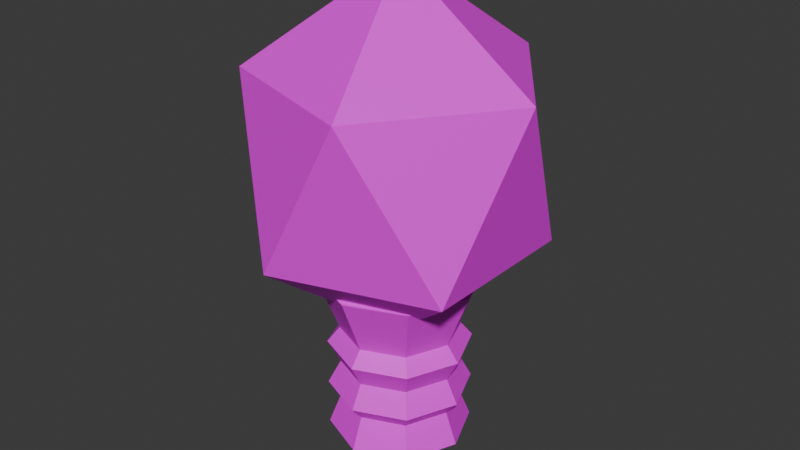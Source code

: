 # Source: lightbulb.blend  (saved by Blender 4.3.32; exported with 4.5.12 LTS)
import bpy
from mathutils import Matrix  # noqa: F401  (used for matrix-valued properties, if any)

bpy.ops.wm.read_factory_settings(use_empty=True)
scene = bpy.context.scene
scene.name = 'Scene'

# ---- collections
col_collection = bpy.data.collections.new('Collection'); scene.collection.children.link(col_collection)

# ---- images (referenced by path relative to the original .blend; pixels are not part of the script)
import os
ASSET_DIR = os.environ.get("B2B_ASSET_DIR", "")  # directory of the original .blend (textures are referenced by path, not embedded)
HERE = os.path.dirname(os.path.abspath(__file__))  # packed textures are extracted next to this script under _unpacked/

def load_image(name, relpath, width, height, colorspace="sRGB"):
    """Load a texture the original file referenced (path relative to the .blend, or extracted next to this script)."""
    p = next((c for c in (os.path.join(HERE, relpath), os.path.join(ASSET_DIR, relpath)) if relpath and os.path.exists(c)), "")
    if p:
        img = bpy.data.images.load(p, check_existing=True)
        img.name = name
    else:  # same state as the original file: an image datablock whose file is absent (Cycles renders it pink)
        img = bpy.data.images.new(name, width, height)
        img.source = "FILE"
        img.filepath = "//" + (relpath or name)
    img.colorspace_settings.name = colorspace
    return img
img_lightbulb = load_image('lightbulb', 'lightbulb.png', 1024, 1024, 'sRGB')

# ---- materials (node trees are filled in below, after node groups)
mat_material_001 = bpy.data.materials.new('Material.001')

# ---- material node trees
mat_material_001.use_nodes = True; mat_material_001.node_tree.nodes.clear()
_N = mat_material_001.node_tree.nodes; _L = mat_material_001.node_tree.links
n0 = _N.new('ShaderNodeBsdfPrincipled'); n0.name = 'Principled BSDF'; n0.location = (10, 300)
n1 = _N.new('ShaderNodeOutputMaterial'); n1.name = 'Material Output'; n1.location = (300, 300)
n2 = _N.new('ShaderNodeTexImage'); n2.name = 'Image Texture'; n2.location = (-280, 280)
n2.image = img_lightbulb
_L.new(n0.outputs[0], n1.inputs[0])
_L.new(n2.outputs[0], n0.inputs[0])
n1.is_active_output = True

# ---- world
world_world = bpy.data.worlds.new('World'); scene.world = world_world
world_world.use_nodes = True; world_world.node_tree.nodes.clear()
_N = world_world.node_tree.nodes; _L = world_world.node_tree.links
n0 = _N.new('ShaderNodeOutputWorld'); n0.name = 'World Output'; n0.location = (300, 300)
n1 = _N.new('ShaderNodeBackground'); n1.name = 'Background'; n1.location = (10, 300)
n1.inputs[0].default_value = (0.05088, 0.05088, 0.05088, 1.0)
_L.new(n1.outputs[0], n0.inputs[0])
n0.is_active_output = True
world_world.color = (0.05088, 0.05088, 0.05088)
world_world.sun_shadow_jitter_overblur = 0.0

# ---- meshes
me_cylinder = bpy.data.meshes.new('Cylinder')
me_cylinder.from_pydata([(0.0, 1.0, -1.0), (0.0, 1.0, 1.0), (0.7071, 0.7071, -1.0), (0.7071, 0.7071, 1.0), (1.0, 0.0, -1.0), (1.0, 0.0, 1.0), (0.7071, -0.7071, -1.0), (0.7071, -0.7071, 1.0), (0.0, -1.0, -1.0), (0.0, -1.0, 1.0), (-0.7071, -0.7071, -1.0), (-0.7071, -0.7071, 1.0), (-1.0, 0.0, -1.0), (-1.0, 0.0, 1.0), (-0.7071, 0.7071, -1.0), (-0.7071, 0.7071, 1.0), (-8.755e-10, 0.8237, -0.5492), (0.0, 1.0, -0.3333), (-8.755e-10, 0.8237, 1.886e-08), (0.0, 1.0, 0.3333), (-8.755e-10, 0.8237, 0.5492), (0.5825, 0.5825, 0.5492), (0.7071, 0.7071, 0.3333), (0.5825, 0.5825, -3.024e-08), (0.7071, 0.7071, -0.3333), (0.5825, 0.5825, -0.5492), (0.8237, 8.755e-10, 0.5492), (1.0, 0.0, 0.3333), (0.8237, 8.755e-10, -3.024e-08), (1.0, 0.0, -0.3333), (0.8237, 8.755e-10, -0.5492), (0.5825, -0.5825, 0.5492), (0.7071, -0.7071, 0.3333), (0.5825, -0.5825, -3.024e-08), (0.7071, -0.7071, -0.3333), (0.5825, -0.5825, -0.5492), (-8.755e-10, -0.8237, 0.5492), (0.0, -1.0, 0.3333), (-8.755e-10, -0.8237, -3.024e-08), (0.0, -1.0, -0.3333), (-8.755e-10, -0.8237, -0.5492), (-0.5825, -0.5825, 0.5492), (-0.7071, -0.7071, 0.3333), (-0.5825, -0.5825, -3.024e-08), (-0.7071, -0.7071, -0.3333), (-0.5825, -0.5825, -0.5492), (-0.8237, 8.755e-10, 0.5492), (-1.0, 0.0, 0.3333), (-0.8237, 8.755e-10, -3.024e-08), (-1.0, 0.0, -0.3333), (-0.8237, 8.755e-10, -0.5492), (-0.5825, 0.5825, 0.5492), (-0.7071, 0.7071, 0.3333), (-0.5825, 0.5825, -3.024e-08), (-0.7071, 0.7071, -0.3333), (-0.5825, 0.5825, -0.5492), (0.8139, 0.8139, 1.383), (-8.297e-10, 1.151, 1.383), (1.151, 5.915e-10, 1.383), (0.8139, -0.8139, 1.383), (-8.297e-10, -1.151, 1.383), (-0.8139, -0.8139, 1.383), (-1.151, 5.915e-10, 1.383), (-0.8139, 0.8139, 1.383), (-9.735e-09, -9.735e-09, -1.465)], [], [(20, 1, 3, 21), (21, 3, 5, 26), (26, 5, 7, 31), (31, 7, 9, 36), (36, 9, 11, 41), (41, 11, 13, 46), (5, 3, 56, 58), (46, 13, 15, 51), (51, 15, 1, 20), (14, 55, 16, 0), (55, 54, 17, 16), (54, 53, 18, 17), (53, 52, 19, 18), (52, 51, 20, 19), (12, 50, 55, 14), (50, 49, 54, 55), (49, 48, 53, 54), (48, 47, 52, 53), (47, 46, 51, 52), (10, 45, 50, 12), (45, 44, 49, 50), (44, 43, 48, 49), (43, 42, 47, 48), (42, 41, 46, 47), (8, 40, 45, 10), (40, 39, 44, 45), (39, 38, 43, 44), (38, 37, 42, 43), (37, 36, 41, 42), (6, 35, 40, 8), (35, 34, 39, 40), (34, 33, 38, 39), (33, 32, 37, 38), (32, 31, 36, 37), (4, 30, 35, 6), (30, 29, 34, 35), (29, 28, 33, 34), (28, 27, 32, 33), (27, 26, 31, 32), (2, 25, 30, 4), (25, 24, 29, 30), (24, 23, 28, 29), (23, 22, 27, 28), (22, 21, 26, 27), (0, 16, 25, 2), (16, 17, 24, 25), (17, 18, 23, 24), (18, 19, 22, 23), (19, 20, 21, 22), (56, 57, 63, 62, 61, 60, 59, 58), (11, 9, 60, 61), (1, 15, 63, 57), (3, 1, 57, 56), (7, 5, 58, 59), (13, 11, 61, 62), (9, 7, 59, 60), (15, 13, 62, 63), (0, 2, 64), (2, 4, 64), (4, 6, 64), (6, 8, 64), (8, 10, 64), (10, 12, 64), (12, 14, 64), (14, 0, 64)])
_uv = me_cylinder.uv_layers.new(name='UVMap')
_uv.uv.foreach_set('vector', [0.2582, 0.0195, 0.306, 0.0195, 0.306, 0.09112, 0.2582, 0.09112, 0.2582, 0.09112, 0.306, 0.09112, 0.306, 0.1627, 0.2582, 0.1627, 0.2582, 0.1627, 0.306, 0.1627, 0.306, 0.2344, 0.2582, 0.2344, 0.2582, 0.2344, 0.306, 0.2344, 0.306, 0.306, 0.2582, 0.306, 0.2582, 0.306, 0.306, 0.306, 0.306, 0.3776, 0.2582, 0.3776, 0.2582, 0.3776, 0.306, 0.3776, 0.306, 0.4492, 0.2582, 0.4492, 0.306, 0.1627, 0.306, 0.09112, 0.306, 0.09112, 0.306, 0.1627, 0.2582, 0.4492, 0.306, 0.4492, 0.306, 0.5209, 0.2582, 0.5209, 0.2582, 0.5209, 0.306, 0.5209, 0.306, 0.5925, 0.2582, 0.5925, 0.0195, 0.5209, 0.06725, 0.5209, 0.06725, 0.5925, 0.0195, 0.5925, 0.06725, 0.5209, 0.115, 0.5209, 0.115, 0.5925, 0.06725, 0.5925, 0.115, 0.5209, 0.1627, 0.5209, 0.1627, 0.5925, 0.115, 0.5925, 0.1627, 0.5209, 0.2105, 0.5209, 0.2105, 0.5925, 0.1627, 0.5925, 0.2105, 0.5209, 0.2582, 0.5209, 0.2582, 0.5925, 0.2105, 0.5925, 0.0195, 0.4492, 0.06725, 0.4492, 0.06725, 0.5209, 0.0195, 0.5209, 0.06725, 0.4492, 0.115, 0.4492, 0.115, 0.5209, 0.06725, 0.5209, 0.115, 0.4492, 0.1627, 0.4492, 0.1627, 0.5209, 0.115, 0.5209, 0.1627, 0.4492, 0.2105, 0.4492, 0.2105, 0.5209, 0.1627, 0.5209, 0.2105, 0.4492, 0.2582, 0.4492, 0.2582, 0.5209, 0.2105, 0.5209, 0.0195, 0.3776, 0.06725, 0.3776, 0.06725, 0.4492, 0.0195, 0.4492, 0.06725, 0.3776, 0.115, 0.3776, 0.115, 0.4492, 0.06725, 0.4492, 0.115, 0.3776, 0.1627, 0.3776, 0.1627, 0.4492, 0.115, 0.4492, 0.1627, 0.3776, 0.2105, 0.3776, 0.2105, 0.4492, 0.1627, 0.4492, 0.2105, 0.3776, 0.2582, 0.3776, 0.2582, 0.4492, 0.2105, 0.4492, 0.0195, 0.306, 0.06725, 0.306, 0.06725, 0.3776, 0.0195, 0.3776, 0.06725, 0.306, 0.115, 0.306, 0.115, 0.3776, 0.06725, 0.3776, 0.115, 0.306, 0.1627, 0.306, 0.1627, 0.3776, 0.115, 0.3776, 0.1627, 0.306, 0.2105, 0.306, 0.2105, 0.3776, 0.1627, 0.3776, 0.2105, 0.306, 0.2582, 0.306, 0.2582, 0.3776, 0.2105, 0.3776, 0.0195, 0.2344, 0.06725, 0.2344, 0.06725, 0.306, 0.0195, 0.306, 0.06725, 0.2344, 0.115, 0.2344, 0.115, 0.306, 0.06725, 0.306, 0.115, 0.2344, 0.1627, 0.2344, 0.1627, 0.306, 0.115, 0.306, 0.1627, 0.2344, 0.2105, 0.2344, 0.2105, 0.306, 0.1627, 0.306, 0.2105, 0.2344, 0.2582, 0.2344, 0.2582, 0.306, 0.2105, 0.306, 0.0195, 0.1627, 0.06725, 0.1627, 0.06725, 0.2344, 0.0195, 0.2344, 0.06725, 0.1627, 0.115, 0.1627, 0.115, 0.2344, 0.06725, 0.2344, 0.115, 0.1627, 0.1627, 0.1627, 0.1627, 0.2344, 0.115, 0.2344, 0.1627, 0.1627, 0.2105, 0.1627, 0.2105, 0.2344, 0.1627, 0.2344, 0.2105, 0.1627, 0.2582, 0.1627, 0.2582, 0.2344, 0.2105, 0.2344, 0.0195, 0.09112, 0.06725, 0.09112, 0.06725, 0.1627, 0.0195, 0.1627, 0.06725, 0.09112, 0.115, 0.09112, 0.115, 0.1627, 0.06725, 0.1627, 0.115, 0.09112, 0.1627, 0.09112, 0.1627, 0.1627, 0.115, 0.1627, 0.1627, 0.09112, 0.2105, 0.09112, 0.2105, 0.1627, 0.1627, 0.1627, 0.2105, 0.09112, 0.2582, 0.09112, 0.2582, 0.1627, 0.2105, 0.1627, 0.0195, 0.0195, 0.06725, 0.0195, 0.06725, 0.09112, 0.0195, 0.09112, 0.06725, 0.0195, 0.115, 0.0195, 0.115, 0.09112, 0.06725, 0.09112, 0.115, 0.0195, 0.1627, 0.0195, 0.1627, 0.09112, 0.115, 0.09112, 0.1627, 0.0195, 0.2105, 0.0195, 0.2105, 0.09112, 0.1627, 0.09112, 0.2105, 0.0195, 0.2582, 0.0195, 0.2582, 0.09112, 0.2105, 0.09112, 0.5039, 0.7349, 0.5039, 0.8619, 0.4141, 0.9516, 0.2872, 0.9516, 0.1974, 0.8619, 0.1974, 0.7349, 0.2872, 0.6452, 0.4141, 0.6452, 0.306, 0.3776, 0.306, 0.306, 0.306, 0.306, 0.306, 0.3776, 0.306, 0.5925, 0.306, 0.5209, 0.306, 0.5209, 0.306, 0.5925, 0.306, 0.09112, 0.306, 0.0195, 0.306, 0.0195, 0.306, 0.09112, 0.306, 0.2344, 0.306, 0.1627, 0.306, 0.1627, 0.306, 0.2344, 0.306, 0.4492, 0.306, 0.3776, 0.306, 0.3776, 0.306, 0.4492, 0.306, 0.306, 0.306, 0.2344, 0.306, 0.2344, 0.306, 0.306, 0.306, 0.5209, 0.306, 0.4492, 0.306, 0.4492, 0.306, 0.5209, 0.8412, 0.8657, 0.7499, 0.957, 0.6853, 0.8011, 0.7499, 0.957, 0.6207, 0.957, 0.6853, 0.8011, 0.6207, 0.957, 0.5293, 0.8657, 0.6853, 0.8011, 0.5293, 0.8657, 0.5293, 0.7365, 0.6853, 0.8011, 0.5293, 0.7365, 0.6207, 0.6451, 0.6853, 0.8011, 0.6207, 0.6451, 0.7499, 0.6451, 0.6853, 0.8011, 0.7499, 0.6451, 0.8412, 0.7365, 0.6853, 0.8011, 0.8412, 0.7365, 0.8412, 0.8657, 0.6853, 0.8011])
me_cylinder.materials.append(mat_material_001)
me_cylinder.update()
me_icosphere = bpy.data.meshes.new('Icosphere')
me_icosphere.from_pydata([(0.0, 0.0, -1.0), (0.7236, -0.5257, -0.4472), (-0.2764, -0.8506, -0.4472), (-0.8944, 0.0, -0.4472), (-0.2764, 0.8506, -0.4472), (0.7236, 0.5257, -0.4472), (0.2764, -0.8506, 0.4472), (-0.7236, -0.5257, 0.4472), (-0.7236, 0.5257, 0.4472), (0.2764, 0.8506, 0.4472), (0.8944, 0.0, 0.4472), (0.0, 0.0, 1.0)], [], [(0, 1, 2), (1, 0, 5), (0, 2, 3), (0, 3, 4), (0, 4, 5), (1, 5, 10), (2, 1, 6), (3, 2, 7), (4, 3, 8), (5, 4, 9), (1, 10, 6), (2, 6, 7), (3, 7, 8), (4, 8, 9), (5, 9, 10), (6, 10, 11), (7, 6, 11), (8, 7, 11), (9, 8, 11), (10, 9, 11)])
_uv = me_icosphere.uv_layers.new(name='UVMap')
_uv.uv.foreach_set('vector', [0.5431, 0.1339, 0.6092, 0.0195, 0.6752, 0.1339, 0.6092, 0.0195, 0.5431, 0.1339, 0.4771, 0.0195, 0.705, 0.1292, 0.8194, 0.06312, 0.8194, 0.1952, 0.705, 0.1292, 0.8194, 0.1952, 0.705, 0.2613, 0.5431, 0.1339, 0.411, 0.1339, 0.4771, 0.0195, 0.9728, 0.1952, 0.9728, 0.3273, 0.8584, 0.2613, 0.9728, 0.06312, 0.9728, 0.1952, 0.8584, 0.1292, 0.411, 0.4407, 0.345, 0.3263, 0.4771, 0.3263, 0.705, 0.2613, 0.8194, 0.1952, 0.8194, 0.3273, 0.4771, 0.0195, 0.411, 0.1339, 0.345, 0.0195, 0.9728, 0.1952, 0.8584, 0.2613, 0.8584, 0.1292, 0.345, 0.1729, 0.4771, 0.1729, 0.411, 0.2873, 0.411, 0.4407, 0.4771, 0.3263, 0.5431, 0.4407, 0.705, 0.2613, 0.8194, 0.3273, 0.705, 0.3934, 0.9728, 0.3273, 0.8584, 0.3934, 0.8584, 0.2613, 0.4771, 0.1729, 0.6092, 0.1729, 0.5431, 0.2873, 0.411, 0.2873, 0.4771, 0.1729, 0.5431, 0.2873, 0.5431, 0.4407, 0.4771, 0.3263, 0.6092, 0.3263, 0.6752, 0.4407, 0.5431, 0.4407, 0.6092, 0.3263, 0.6092, 0.1729, 0.6752, 0.2873, 0.5431, 0.2873])
me_icosphere.materials.append(mat_material_001)
me_icosphere.update()

# ---- objects
ob_cylinder = bpy.data.objects.new('Cylinder', me_cylinder)
ob_icosphere = bpy.data.objects.new('Icosphere', me_icosphere)

# ---- transforms, parenting, visibility, modifiers, constraints
ob_cylinder.location = (0.0, 0.0, 0.0)
ob_icosphere.location = (0.0, 0.0, 3.058)
ob_icosphere.scale = (2.214, 2.214, 2.549)

# ---- collection membership
col_collection.objects.link(ob_cylinder)
col_collection.objects.link(ob_icosphere)

# ---- scene / render settings (as saved in the file)
scene.frame_start = 1; scene.frame_end = 250; scene.frame_set(1)
scene.render.engine = 'BLENDER_EEVEE_NEXT'
bpy.context.view_layer.update()

# ---- added for rendering (the .blend has no active camera and no usable light): camera, sun
cam_auto = bpy.data.cameras.new('AutoCamera')
cam_auto.lens = 50.0
cam_auto.sensor_width = 36.0
cam_auto.clip_end = 1000.0
ob_auto_camera = bpy.data.objects.new('AutoCamera', cam_auto)
scene.collection.objects.link(ob_auto_camera)
ob_auto_camera.location = (8.26898, -9.92277, 8.68606)
ob_auto_camera.rotation_euler = (1.09748, -7.21219e-08, 0.694738)
scene.camera = ob_auto_camera
light_auto_sun = bpy.data.lights.new('AutoSun', 'SUN')
light_auto_sun.energy = 3.0
light_auto_sun.angle = 0.0523599
ob_auto_sun = bpy.data.objects.new('AutoSun', light_auto_sun)
scene.collection.objects.link(ob_auto_sun)
ob_auto_sun.rotation_euler = (0.872665, 0.174533, 0.523599)
bpy.context.view_layer.update()
